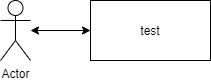

The diagram above was exported from draw.io. Its source (the exported page's mxGraphModel, read from the mxfile embedded in the PNG):
<mxGraphModel dx="1038" dy="608" grid="1" gridSize="10" guides="1" tooltips="1" connect="1" arrows="1" fold="1" page="1" pageScale="1" pageWidth="827" pageHeight="1169" math="0" shadow="0">
  <root>
    <mxCell id="0" />
    <mxCell id="1" parent="0" />
    <mxCell id="7jyafEDotNZrAOE31EnY-1" value="test" style="rounded=0;whiteSpace=wrap;html=1;" vertex="1" parent="1">
      <mxGeometry x="230" y="200" width="120" height="60" as="geometry" />
    </mxCell>
    <mxCell id="7jyafEDotNZrAOE31EnY-2" value="" style="endArrow=classic;startArrow=classic;html=1;rounded=0;exitX=0;exitY=0.5;exitDx=0;exitDy=0;" edge="1" parent="1" source="7jyafEDotNZrAOE31EnY-1" target="7jyafEDotNZrAOE31EnY-3">
      <mxGeometry width="50" height="50" relative="1" as="geometry">
        <mxPoint x="390" y="340" as="sourcePoint" />
        <mxPoint x="440" y="290" as="targetPoint" />
      </mxGeometry>
    </mxCell>
    <mxCell id="7jyafEDotNZrAOE31EnY-3" value="Actor" style="shape=umlActor;verticalLabelPosition=bottom;verticalAlign=top;html=1;outlineConnect=0;" vertex="1" parent="1">
      <mxGeometry x="140" y="200" width="30" height="60" as="geometry" />
    </mxCell>
  </root>
</mxGraphModel>